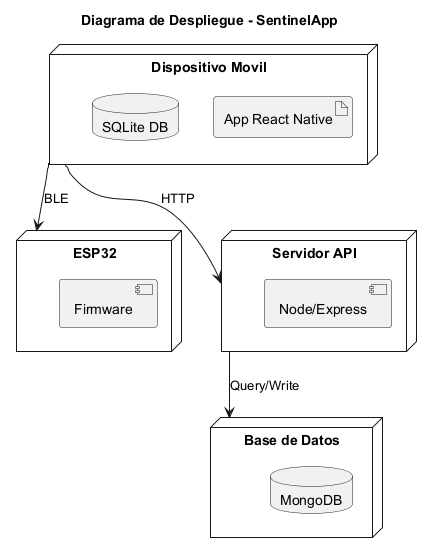

The diagram above was rendered by PlantUML. Its source (embedded in the PNG):
@startuml
title Diagrama de Despliegue - SentinelApp

node "Dispositivo Movil" as Mobile {
  artifact "App React Native"
  database "SQLite DB"
}

node "ESP32" as ESP32 {
  component "Firmware"
}

node "Servidor API" as Server {
  component "Node/Express"
}

node "Base de Datos" as Database {
  database "MongoDB"
}

Mobile --> ESP32 : BLE
Mobile --> Server : HTTP
Server --> Database : Query/Write

@enduml